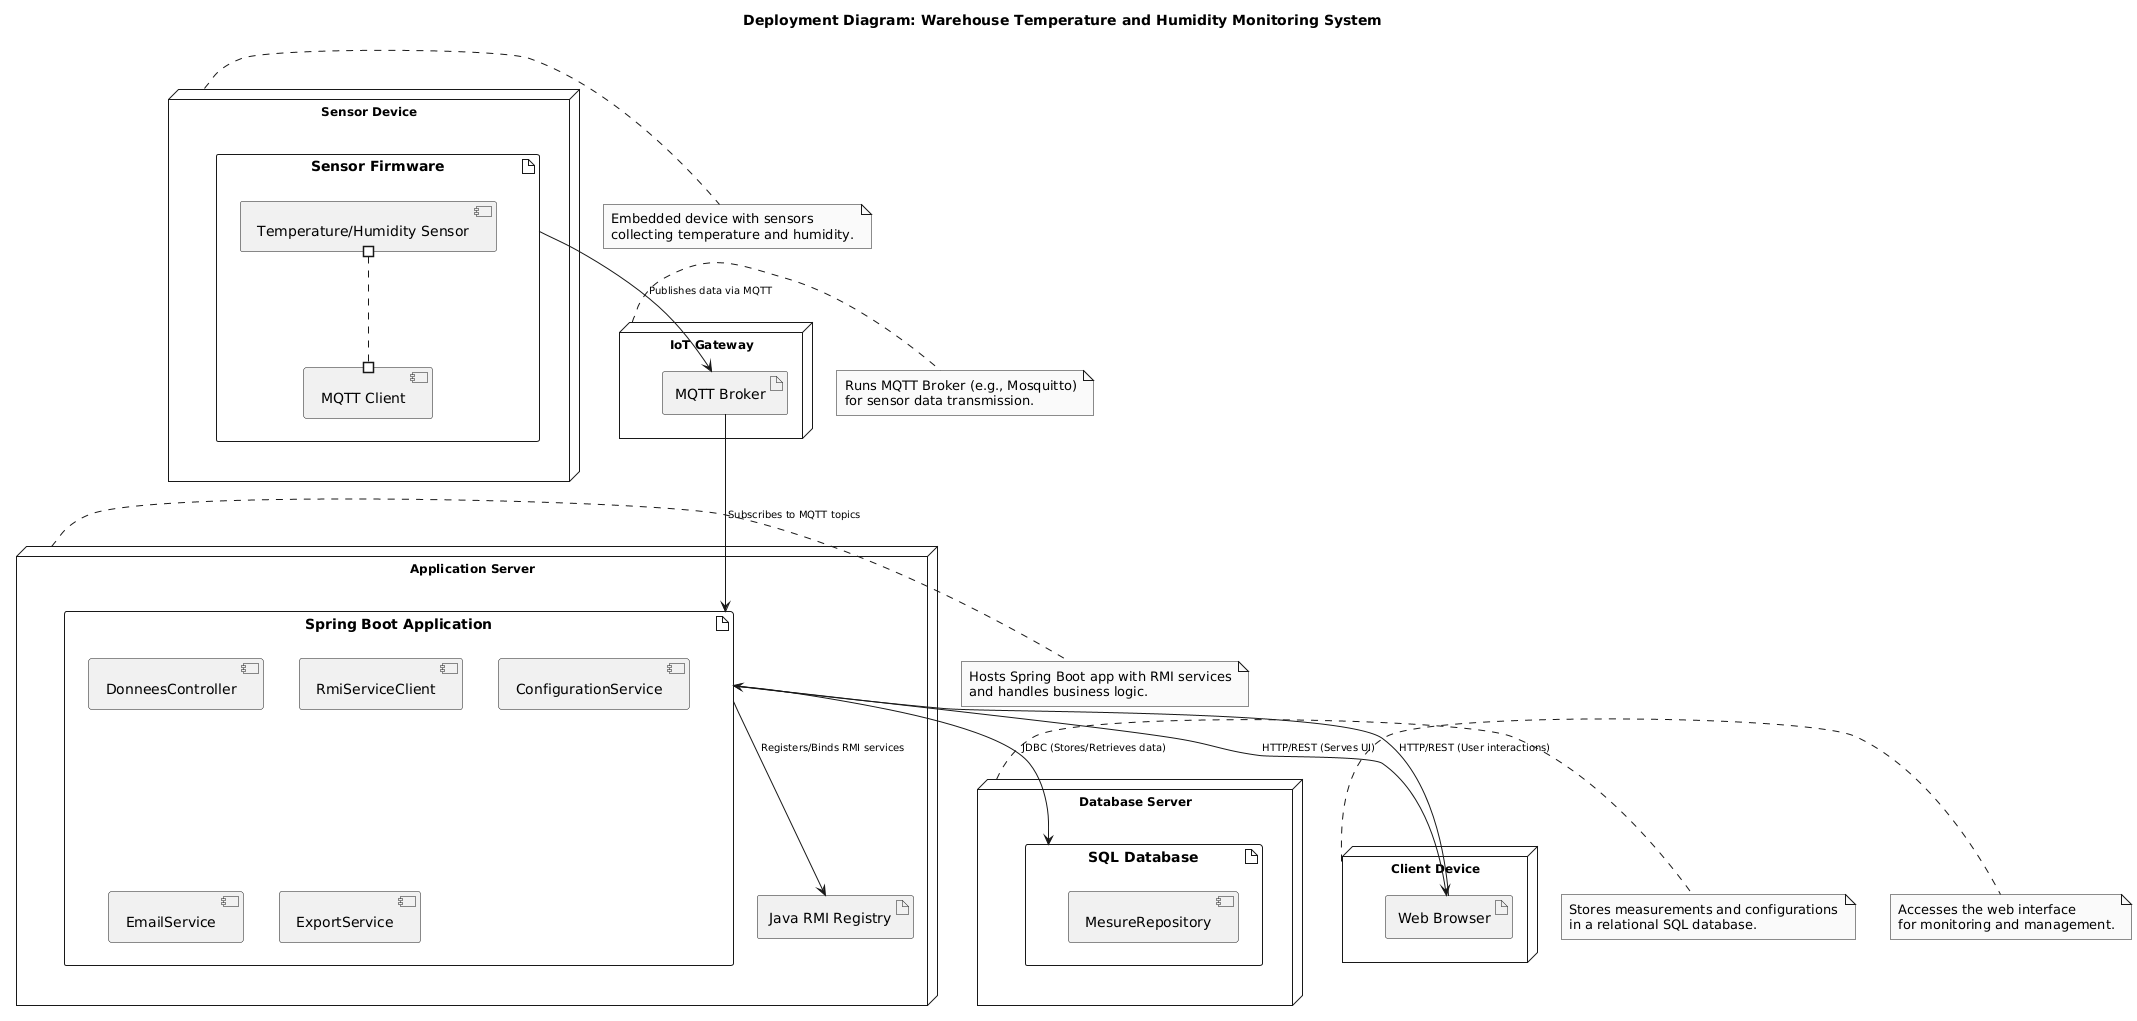

The diagram above was rendered by PlantUML. Its source (embedded in the PNG):
@startuml
' Skin parameters for readability
skinparam monochrome true
skinparam nodeFontSize 12
skinparam nodeFontName Arial
skinparam arrowFontSize 10
skinparam padding 2

' Title
title Deployment Diagram: Warehouse Temperature and Humidity Monitoring System

' Nodes
node "Sensor Device" as SensorDevice {
  artifact "Sensor Firmware" as SensorFirmware {
    [Temperature/Humidity Sensor] #..# [MQTT Client]
  }
}

node "IoT Gateway" as IoTGateway {
  artifact "MQTT Broker" as MQTTBroker
}

node "Application Server" as AppServer {
  artifact "Spring Boot Application" as SpringBootApp {
    [DonneesController]
    [RmiServiceClient]
    [ConfigurationService]
    [EmailService]
    [ExportService]
  }
  artifact "Java RMI Registry" as RMIRegistry
}

node "Database Server" as DBServer {
  artifact "SQL Database" as SQLDB {
    [MesureRepository]
  }
}

node "Client Device" as ClientDevice {
  artifact "Web Browser" as WebBrowser
}

' Connections
SensorFirmware --> MQTTBroker : Publishes data via MQTT
MQTTBroker --> SpringBootApp : Subscribes to MQTT topics
SpringBootApp --> RMIRegistry : Registers/Binds RMI services
SpringBootApp --> SQLDB : JDBC (Stores/Retrieves data)
SpringBootApp --> WebBrowser : HTTP/REST (Serves UI)
WebBrowser --> SpringBootApp : HTTP/REST (User interactions)

' Notes for clarity
note right of SensorDevice
  Embedded device with sensors
  collecting temperature and humidity.
end note

note right of IoTGateway
  Runs MQTT Broker (e.g., Mosquitto)
  for sensor data transmission.
end note

note right of AppServer
  Hosts Spring Boot app with RMI services
  and handles business logic.
end note

note right of DBServer
  Stores measurements and configurations
  in a relational SQL database.
end note

note right of ClientDevice
  Accesses the web interface
  for monitoring and management.
end note
@enduml